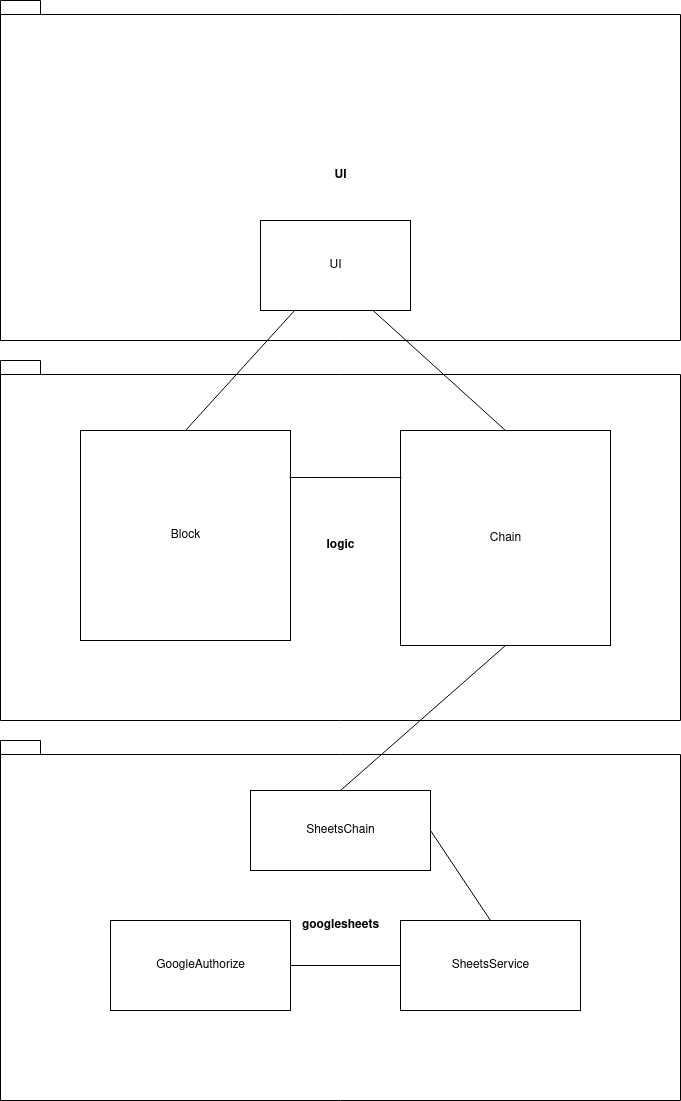

The diagram above was exported from draw.io. Its source (the exported page's mxGraphModel, read from the mxfile embedded in the PNG):
<mxGraphModel dx="1350" dy="775" grid="1" gridSize="10" guides="1" tooltips="1" connect="1" arrows="1" fold="1" page="1" pageScale="1" pageWidth="827" pageHeight="1169" math="0" shadow="0">
  <root>
    <mxCell id="0" />
    <mxCell id="1" parent="0" />
    <mxCell id="DCdUKJGOr7e7Q5D_JDPS-1" value="UI" style="shape=folder;fontStyle=1;spacingTop=10;tabWidth=40;tabHeight=14;tabPosition=left;html=1;" vertex="1" parent="1">
      <mxGeometry x="80" y="20" width="680" height="340" as="geometry" />
    </mxCell>
    <mxCell id="DCdUKJGOr7e7Q5D_JDPS-2" value="googlesheets" style="shape=folder;fontStyle=1;spacingTop=10;tabWidth=40;tabHeight=14;tabPosition=left;html=1;" vertex="1" parent="1">
      <mxGeometry x="80" y="760" width="680" height="360" as="geometry" />
    </mxCell>
    <mxCell id="DCdUKJGOr7e7Q5D_JDPS-3" value="logic" style="shape=folder;fontStyle=1;spacingTop=10;tabWidth=40;tabHeight=14;tabPosition=left;html=1;" vertex="1" parent="1">
      <mxGeometry x="80" y="380" width="680" height="360" as="geometry" />
    </mxCell>
    <mxCell id="DCdUKJGOr7e7Q5D_JDPS-4" value="UI" style="html=1;" vertex="1" parent="1">
      <mxGeometry x="340" y="240" width="150" height="90" as="geometry" />
    </mxCell>
    <mxCell id="DCdUKJGOr7e7Q5D_JDPS-5" value="Block" style="html=1;" vertex="1" parent="1">
      <mxGeometry x="160" y="450" width="210" height="210" as="geometry" />
    </mxCell>
    <mxCell id="DCdUKJGOr7e7Q5D_JDPS-6" value="Chain" style="html=1;" vertex="1" parent="1">
      <mxGeometry x="480" y="450" width="210" height="215" as="geometry" />
    </mxCell>
    <mxCell id="DCdUKJGOr7e7Q5D_JDPS-8" value="GoogleAuthorize" style="html=1;" vertex="1" parent="1">
      <mxGeometry x="190" y="940" width="180" height="90" as="geometry" />
    </mxCell>
    <mxCell id="DCdUKJGOr7e7Q5D_JDPS-9" value="SheetsChain" style="html=1;" vertex="1" parent="1">
      <mxGeometry x="330" y="810" width="180" height="80" as="geometry" />
    </mxCell>
    <mxCell id="DCdUKJGOr7e7Q5D_JDPS-10" value="SheetsService" style="html=1;" vertex="1" parent="1">
      <mxGeometry x="480" y="940" width="180" height="90" as="geometry" />
    </mxCell>
    <mxCell id="DCdUKJGOr7e7Q5D_JDPS-13" value="" style="endArrow=none;html=1;" edge="1" parent="1" source="DCdUKJGOr7e7Q5D_JDPS-8" target="DCdUKJGOr7e7Q5D_JDPS-10">
      <mxGeometry width="50" height="50" relative="1" as="geometry">
        <mxPoint x="390" y="760" as="sourcePoint" />
        <mxPoint x="430" y="985" as="targetPoint" />
        <Array as="points" />
      </mxGeometry>
    </mxCell>
    <mxCell id="DCdUKJGOr7e7Q5D_JDPS-14" value="" style="endArrow=none;html=1;exitX=0.5;exitY=0;exitDx=0;exitDy=0;entryX=1;entryY=0.5;entryDx=0;entryDy=0;" edge="1" parent="1" source="DCdUKJGOr7e7Q5D_JDPS-10" target="DCdUKJGOr7e7Q5D_JDPS-9">
      <mxGeometry width="50" height="50" relative="1" as="geometry">
        <mxPoint x="390" y="760" as="sourcePoint" />
        <mxPoint x="440" y="710" as="targetPoint" />
      </mxGeometry>
    </mxCell>
    <mxCell id="DCdUKJGOr7e7Q5D_JDPS-15" value="" style="endArrow=none;html=1;entryX=0.5;entryY=1;entryDx=0;entryDy=0;exitX=0.5;exitY=0;exitDx=0;exitDy=0;" edge="1" parent="1" source="DCdUKJGOr7e7Q5D_JDPS-9" target="DCdUKJGOr7e7Q5D_JDPS-6">
      <mxGeometry width="50" height="50" relative="1" as="geometry">
        <mxPoint x="390" y="760" as="sourcePoint" />
        <mxPoint x="440" y="710" as="targetPoint" />
      </mxGeometry>
    </mxCell>
    <mxCell id="DCdUKJGOr7e7Q5D_JDPS-16" value="" style="endArrow=none;html=1;entryX=0.005;entryY=0.219;entryDx=0;entryDy=0;entryPerimeter=0;" edge="1" parent="1" target="DCdUKJGOr7e7Q5D_JDPS-6">
      <mxGeometry width="50" height="50" relative="1" as="geometry">
        <mxPoint x="369" y="497" as="sourcePoint" />
        <mxPoint x="440" y="710" as="targetPoint" />
      </mxGeometry>
    </mxCell>
    <mxCell id="DCdUKJGOr7e7Q5D_JDPS-17" value="" style="endArrow=none;html=1;exitX=0.5;exitY=0;exitDx=0;exitDy=0;" edge="1" parent="1" source="DCdUKJGOr7e7Q5D_JDPS-5" target="DCdUKJGOr7e7Q5D_JDPS-4">
      <mxGeometry width="50" height="50" relative="1" as="geometry">
        <mxPoint x="390" y="500" as="sourcePoint" />
        <mxPoint x="440" y="450" as="targetPoint" />
      </mxGeometry>
    </mxCell>
    <mxCell id="DCdUKJGOr7e7Q5D_JDPS-18" value="" style="endArrow=none;html=1;entryX=0.75;entryY=1;entryDx=0;entryDy=0;exitX=0.5;exitY=0;exitDx=0;exitDy=0;" edge="1" parent="1" source="DCdUKJGOr7e7Q5D_JDPS-6" target="DCdUKJGOr7e7Q5D_JDPS-4">
      <mxGeometry width="50" height="50" relative="1" as="geometry">
        <mxPoint x="390" y="500" as="sourcePoint" />
        <mxPoint x="440" y="450" as="targetPoint" />
      </mxGeometry>
    </mxCell>
  </root>
</mxGraphModel>